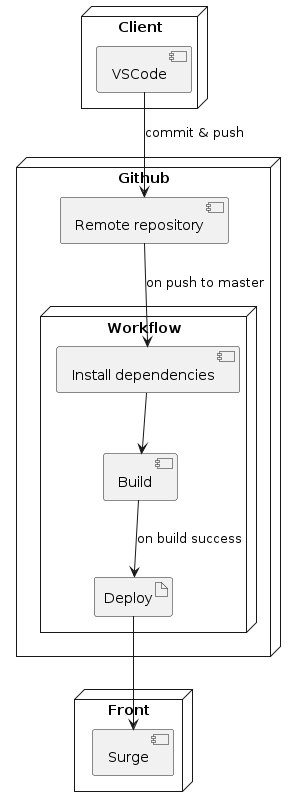

The diagram above was rendered by PlantUML. Its source (embedded in the PNG):
@startuml deployment

node "Client" as client {
    [VSCode]
}

node "Github" as gh {
    [Remote repository] as repo
    node "Workflow" as workflow {
        [Install dependencies] as npmi
        [Build]
        artifact Deploy
    }
}

node "Front" as front {
    [Surge]
}

VSCode --> repo : commit & push
repo --> npmi : on push to master
npmi --> Build
Build --> Deploy : on build success
Deploy --> Surge

@enduml